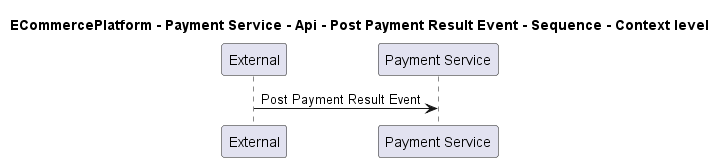

The diagram above was rendered by PlantUML. Its source (embedded in the PNG):
@startuml
!pragma layout smetana

title ECommercePlatform - Payment Service - Api - Post Payment Result Event - Sequence - Context level

participant "External" as C4InterFlow.SoftwareSystems.ExternalSystem
participant "Payment Service" as ECommercePlatform.SoftwareSystems.PaymentService

C4InterFlow.SoftwareSystems.ExternalSystem -> ECommercePlatform.SoftwareSystems.PaymentService : Post Payment Result Event


@enduml